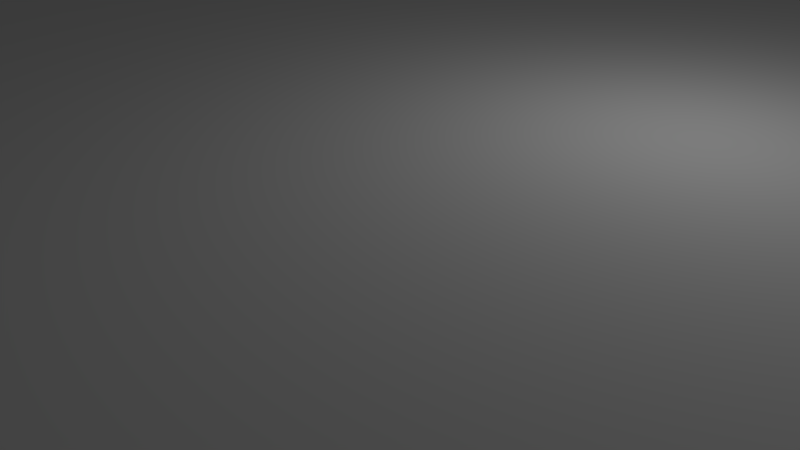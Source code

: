 # Source: 20x20x5.blend  (saved by Blender 2.56.0; exported with 4.5.12 LTS)
import bpy
from mathutils import Matrix  # noqa: F401  (used for matrix-valued properties, if any)

bpy.ops.wm.read_factory_settings(use_empty=True)
scene = bpy.context.scene
scene.name = 'Scene'

# ---- collections
col_collection_1 = bpy.data.collections.new('Collection 1'); scene.collection.children.link(col_collection_1)

# ---- materials (node trees are filled in below, after node groups)
mat_material = bpy.data.materials.new('Material')
mat_material.alpha_threshold = 0.0
mat_material.use_transparent_shadow = False
mat_material.roughness = 0.5
mat_material.line_color = (0.0, 0.0, 0.0, 1.0)

# ---- material node trees

# ---- world
world_world = bpy.data.worlds.new('World'); scene.world = world_world
world_world.color = (0.05088, 0.05088, 0.05088)
world_world.use_sun_shadow = False
world_world.sun_shadow_jitter_overblur = 0.0
world_world.cycles.sampling_method = 'MANUAL'
world_world.cycles.sample_map_resolution = 256

# ---- cameras
cam_camera = bpy.data.cameras.new('Camera')
cam_camera.clip_end = 100.0
cam_camera.lens = 35.0
cam_camera.ortho_scale = 7.314
cam_camera.dof.focus_distance = 0.0
cam_camera.dof.aperture_fstop = 128.0

# ---- lights
light_lamp = bpy.data.lights.new('Lamp', 'POINT')
light_lamp.transmission_factor = 0.0
light_lamp.cutoff_distance = 30.0
light_lamp.energy = 100.0
light_lamp.shadow_buffer_clip_start = 1.001
light_lamp.shadow_soft_size = 1.0
light_lamp.shadow_maximum_resolution = 0.006
light_lamp.use_absolute_resolution = True
light_lamp.cycles.use_multiple_importance_sampling = False

# ---- meshes
me_cube = bpy.data.meshes.new('Cube')
me_cube.from_pydata([(1.0, 1.0, -1.0), (1.0, -1.0, -1.0), (-1.0, -1.0, -1.0), (-1.0, 1.0, -1.0), (1.0, 1.0, 1.0), (1.0, -1.0, 1.0), (-1.0, -1.0, 1.0), (-1.0, 1.0, 1.0)], [], [(0, 1, 2, 3), (4, 7, 6, 5), (0, 4, 5, 1), (1, 5, 6, 2), (2, 6, 7, 3), (4, 0, 3, 7)])
me_cube.materials.append(mat_material)
me_cube.use_remesh_preserve_volume = False
me_cube.use_remesh_preserve_attributes = False
me_cube.use_mirror_vertex_groups = False
me_cube.update()

# ---- objects
ob_cube = bpy.data.objects.new('Cube', me_cube)
ob_lamp = bpy.data.objects.new('Lamp', light_lamp)
ob_camera = bpy.data.objects.new('Camera', cam_camera)

# ---- transforms, parenting, visibility, modifiers, constraints
ob_cube.location = (0.0, 0.0, 0.0)
ob_cube.scale = (10.0, 10.0, 2.5)
ob_cube.lock_rotations_4d = False
ob_cube.empty_display_type = 'ARROWS'
ob_cube.lineart.crease_threshold = 0.0
ob_lamp.location = (4.076, 1.005, 5.904)
ob_lamp.rotation_euler = (0.6503, 0.05522, 1.866)
ob_lamp.lock_rotations_4d = False
ob_lamp.empty_display_type = 'ARROWS'
ob_lamp.color = (0.0, 0.0, 0.0, 0.0)
ob_lamp.lineart.crease_threshold = 0.0
ob_camera.location = (7.481, -6.508, 5.344)
ob_camera.rotation_euler = (1.109, 0.01082, 0.8149)
ob_camera.lock_rotations_4d = False
ob_camera.empty_display_type = 'ARROWS'
ob_camera.color = (0.0, 0.0, 0.0, 0.0)
ob_camera.display_type = 'WIRE'
ob_camera.lineart.crease_threshold = 0.0

# ---- collection membership
col_collection_1.objects.link(ob_cube)
col_collection_1.objects.link(ob_lamp)
col_collection_1.objects.link(ob_camera)

# ---- scene / render settings (as saved in the file)
scene.camera = ob_camera
scene.frame_start = 1; scene.frame_end = 250; scene.frame_set(1)
scene.render.engine = 'BLENDER_EEVEE_NEXT'
scene.render.image_settings.color_mode = 'RGB'
scene.render.image_settings.compression = 90
scene.render.resolution_percentage = 50
scene.render.dither_intensity = 0.0
scene.render.bake_margin = 2
scene.render.bake_bias = 0.0
scene.cycles.use_denoising = False
scene.cycles.samples = 10
scene.cycles.sampling_pattern = 'TABULATED_SOBOL'
scene.cycles.light_sampling_threshold = 0.0
scene.cycles.use_adaptive_sampling = False
scene.cycles.use_light_tree = False
scene.cycles.blur_glossy = 0.0
scene.cycles.volume_bounces = 1
scene.cycles.pixel_filter_type = 'GAUSSIAN'
scene.cycles.sample_clamp_indirect = 0.0
scene.view_settings.view_transform = 'Standard'
bpy.context.view_layer.update()

